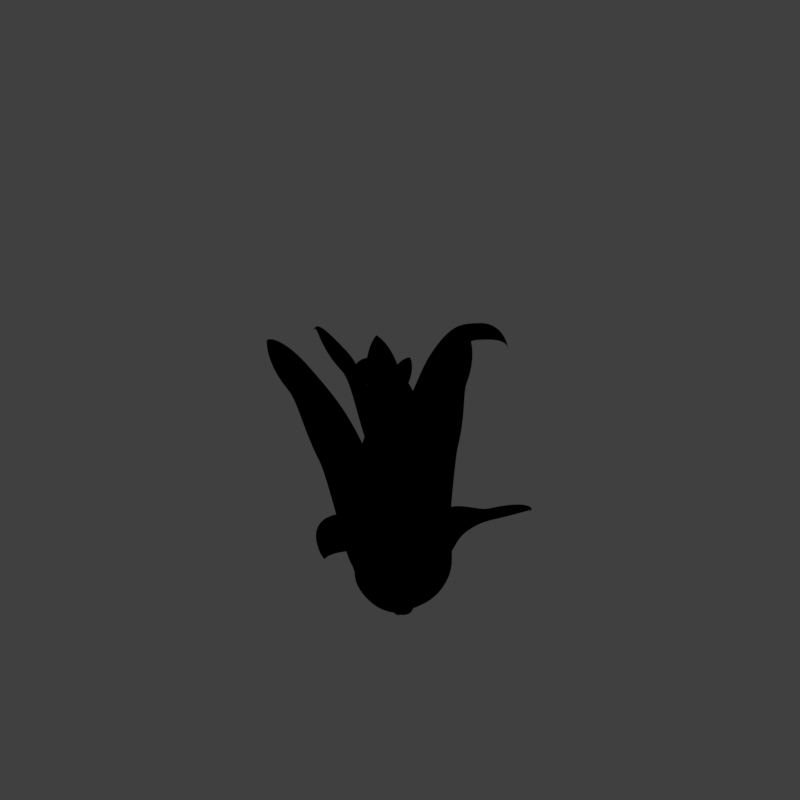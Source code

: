 # Source: tjb1_V001.blend  (saved by Blender 2.79.0; exported with 4.5.12 LTS)
import bpy
from mathutils import Matrix  # noqa: F401  (used for matrix-valued properties, if any)

bpy.ops.wm.read_factory_settings(use_empty=True)
scene = bpy.context.scene
scene.name = 'Scene'

# ---- collections
col_collection_1 = bpy.data.collections.new('Collection 1'); scene.collection.children.link(col_collection_1)

# ---- materials (node trees are filled in below, after node groups)
mat_bush = bpy.data.materials.new('Bush')
mat_bush.alpha_threshold = 0.0
mat_bush.use_transparent_shadow = False
mat_bush.diffuse_color = (0.04271, 0.275, 0.1277, 1.0)
mat_bush.specular_color = (0.9839, 1.0, 0.7403)
mat_bush.roughness = 0.5
mat_bush.specular_intensity = 0.21
mat_guide = bpy.data.materials.new('guide')
mat_guide.alpha_threshold = 0.0
mat_guide.use_transparent_shadow = False
mat_guide.diffuse_color = (1.0, 0.0, 0.004819, 1.0)
mat_guide.roughness = 0.5

# ---- material node trees

# ---- world
world_world = bpy.data.worlds.new('World'); scene.world = world_world
world_world.color = (0.05088, 0.05088, 0.05088)
world_world.use_sun_shadow = False
world_world.sun_shadow_jitter_overblur = 0.0
world_world.cycles.sampling_method = 'MANUAL'
world_world.light_settings.distance = 0.0

# ---- cameras
cam_camera = bpy.data.cameras.new('Camera')
cam_camera.type = 'ORTHO'
cam_camera.sensor_fit = 'HORIZONTAL'
cam_camera.clip_start = 220.0
cam_camera.clip_end = 340.0
cam_camera.lens = 35.0
cam_camera.sensor_width = 1.0
cam_camera.sensor_height = 18.0
cam_camera.ortho_scale = 8.486
cam_camera.shift_x = -0.000345
cam_camera.shift_y = 0.25
cam_camera.dof.focus_distance = 0.0
cam_camera.dof.aperture_fstop = 128.0
cam_camera.dof.aperture_blades = 6

# ---- lights
light_lightdome = bpy.data.lights.new('LightDome', 'SUN')
light_lightdome.transmission_factor = 0.0
light_lightdome.angle = 0.1993
light_lightdome.energy = 0.1
light_lightdome.shadow_buffer_clip_start = 0.5
light_lightdome.shadow_soft_size = 0.1
light_lightdome.shadow_cascade_max_distance = 1000.0
light_fillerlight = bpy.data.lights.new('FillerLight', 'SUN')
light_fillerlight.transmission_factor = 0.0
light_fillerlight.angle = 0.9273
light_fillerlight.energy = 0.5
light_fillerlight.shadow_buffer_clip_start = 0.5
light_fillerlight.shadow_soft_size = 0.5
light_fillerlight.shadow_cascade_max_distance = 1000.0
light_mainlight = bpy.data.lights.new('MainLight', 'SUN')
light_mainlight.transmission_factor = 0.0
light_mainlight.angle = 0.9273
light_mainlight.energy = 1.3
light_mainlight.shadow_buffer_clip_start = 0.5
light_mainlight.shadow_soft_size = 0.5
light_mainlight.shadow_cascade_max_distance = 1000.0

# ---- meshes
me_plane_001 = bpy.data.meshes.new('Plane.001')
me_plane_001.from_pydata([(-2.0, -2.0, 0.0), (2.0, -2.0, 0.0), (-2.0, 2.0, 0.0), (2.0, 2.0, 0.0), (-1.864, 1.864, 0.0), (-1.864, -1.864, 0.0), (1.864, -1.864, 0.0), (1.864, 1.864, 0.0)], [], [(5, 4, 2, 0), (6, 5, 0, 1), (7, 6, 1, 3), (4, 7, 3, 2)])
me_plane_001.materials.append(mat_guide)
me_plane_001.use_remesh_preserve_volume = False
me_plane_001.use_remesh_preserve_attributes = False
me_plane_001.use_mirror_vertex_groups = False
me_plane_001.update()
me_cube_001 = bpy.data.meshes.new('Cube.001')
me_cube_001.from_pydata([(-2.0, -2.0, 0.0), (-2.0, -2.0, 1.633), (-2.0, 2.0, 0.0), (-2.0, 2.0, 1.633), (2.0, -2.0, 0.0), (2.0, -2.0, 1.633), (2.0, 2.0, 0.0), (2.0, 2.0, 1.633)], [], [(0, 1, 3, 2), (2, 3, 7, 6), (6, 7, 5, 4), (4, 5, 1, 0), (2, 6, 4, 0), (7, 3, 1, 5)])
me_cube_001.use_remesh_preserve_volume = False
me_cube_001.use_remesh_preserve_attributes = False
me_cube_001.use_mirror_vertex_groups = False
me_cube_001.update()

# ---- curves / text
cu_beziercircle = bpy.data.curves.new('BezierCircle', 'CURVE')
cu_beziercircle.dimensions = '3D'
_sp = cu_beziercircle.splines.new('BEZIER'); _sp.bezier_points.add(3)
_sp.bezier_points.foreach_set('co', [-0.6486, 0.0, 0.0, 0.01343, 1.055, 0.0, 0.4218, 0.0, 0.0, 0.01343, -1.055, 0.0])
_sp.bezier_points.foreach_set('handle_left', [-0.6486, -0.4862, 0.0, -0.4706, 1.101, 0.0, 0.4218, 0.4416, 0.0, 0.453, -1.013, 0.0])
_sp.bezier_points.foreach_set('handle_right', [-0.6486, 0.4862, 0.0, 0.453, 1.013, 0.0, 0.4218, -0.4416, 0.0, -0.4706, -1.101, 0.0])
for _p, _l, _r in zip(_sp.bezier_points, ['AUTO', 'AUTO', 'AUTO', 'AUTO'], ['AUTO', 'AUTO', 'AUTO', 'AUTO']): _p.handle_left_type = _l; _p.handle_right_type = _r
_sp.order_u = 0
_sp.order_v = 0
_sp.use_cyclic_u = True
cu_beziercircle.use_path = True
cu_beziercircle.use_path_clamp = True
cu_beziercircle.bevel_resolution = 0
cu_beziercircle.fill_mode = 'HALF'
cu_beziercurve_011 = bpy.data.curves.new('BezierCurve.011', 'CURVE')
cu_beziercurve_011.dimensions = '3D'
_sp = cu_beziercurve_011.splines.new('BEZIER'); _sp.bezier_points.add(4)
_sp.bezier_points.foreach_set('co', [-1.478, 1.45, 0.0339, -1.664, 0.8362, 0.0339, -0.9719, 0.08999, -0.001007, -0.4893, 0.07031, 6.231e-08, -2.877e-22, -0.2009, 7.55e-08])
_sp.bezier_points.foreach_set('handle_left', [-1.329, 1.259, 0.0339, -1.819, 1.351, 0.0339, -1.367, 0.3015, -0.001007, -0.587, 0.08984, 6.231e-08, -0.1159, 0.02059, 6.537e-08])
_sp.bezier_points.foreach_set('handle_right', [-1.552, 1.546, 0.0339, -1.597, 0.6117, 0.0339, -0.7908, -0.007051, -0.001007, -0.294, 0.03125, 6.231e-08, 0.4636, -1.087, 1.16e-07])
for _p, _l, _r in zip(_sp.bezier_points, ['ALIGNED', 'ALIGNED', 'ALIGNED', 'ALIGNED', 'ALIGNED'], ['ALIGNED', 'ALIGNED', 'ALIGNED', 'ALIGNED', 'ALIGNED']): _p.handle_left_type = _l; _p.handle_right_type = _r
_sp.bezier_points.foreach_set('radius', [0.001129, 0.3773, 0.2935, 0.2882, 0.2026])
_sp.radius_interpolation = 'EASE'
_sp.order_u = 0
_sp.order_v = 0
cu_beziercurve_011.materials.append(mat_bush)
cu_beziercurve_011.use_path = True
cu_beziercurve_011.use_path_clamp = True
cu_beziercurve_011.bevel_mode = 'OBJECT'
cu_beziercurve_011.bevel_resolution = 0
cu_beziercurve_011.fill_mode = 'HALF'
cu_beziercurve_010 = bpy.data.curves.new('BezierCurve.010', 'CURVE')
cu_beziercurve_010.dimensions = '3D'
_sp = cu_beziercurve_010.splines.new('BEZIER'); _sp.bezier_points.add(4)
_sp.bezier_points.foreach_set('co', [-1.478, 1.45, 0.0339, -1.42, 0.8914, 0.01774, -0.9719, 0.08999, -0.001007, -0.4893, 0.07031, 6.231e-08, -2.877e-22, -0.2009, 7.55e-08])
_sp.bezier_points.foreach_set('handle_left', [-1.329, 1.259, 0.0339, -1.575, 1.407, 0.01774, -1.367, 0.3015, -0.001007, -0.587, 0.08984, 6.231e-08, -0.1159, 0.02059, 6.537e-08])
_sp.bezier_points.foreach_set('handle_right', [-1.552, 1.546, 0.0339, -1.352, 0.6669, 0.01774, -0.7908, -0.007051, -0.001007, -0.294, 0.03125, 6.231e-08, 0.4636, -1.087, 1.16e-07])
for _p, _l, _r in zip(_sp.bezier_points, ['ALIGNED', 'ALIGNED', 'ALIGNED', 'ALIGNED', 'ALIGNED'], ['ALIGNED', 'ALIGNED', 'ALIGNED', 'ALIGNED', 'ALIGNED']): _p.handle_left_type = _l; _p.handle_right_type = _r
_sp.bezier_points.foreach_set('radius', [0.001129, 0.1334, 0.4922, 0.4057, 0.2026])
_sp.radius_interpolation = 'EASE'
_sp.order_u = 0
_sp.order_v = 0
cu_beziercurve_010.materials.append(mat_bush)
cu_beziercurve_010.use_path = True
cu_beziercurve_010.use_path_clamp = True
cu_beziercurve_010.bevel_mode = 'OBJECT'
cu_beziercurve_010.bevel_resolution = 0
cu_beziercurve_010.fill_mode = 'HALF'
cu_beziercurve_009 = bpy.data.curves.new('BezierCurve.009', 'CURVE')
cu_beziercurve_009.dimensions = '3D'
_sp = cu_beziercurve_009.splines.new('BEZIER'); _sp.bezier_points.add(4)
_sp.bezier_points.foreach_set('co', [-2.243, 1.125, 0.003693, -1.986, 0.5373, 0.03245, -0.9719, 0.08999, -0.001007, -0.4893, 0.07031, 6.231e-08, -2.877e-22, -0.2009, 7.55e-08])
_sp.bezier_points.foreach_set('handle_left', [-2.01, 1.072, -0.03848, -2.431, 0.8342, 0.0851, -1.367, 0.3015, -0.001007, -0.587, 0.08984, 6.231e-08, -0.1159, 0.02059, 6.537e-08])
_sp.bezier_points.foreach_set('handle_right', [-2.36, 1.151, 0.02478, -1.792, 0.408, 0.009505, -0.7908, -0.007051, -0.001007, -0.294, 0.03125, 6.231e-08, 0.4636, -1.087, 1.16e-07])
for _p, _l, _r in zip(_sp.bezier_points, ['ALIGNED', 'ALIGNED', 'ALIGNED', 'ALIGNED', 'ALIGNED'], ['ALIGNED', 'ALIGNED', 'ALIGNED', 'ALIGNED', 'ALIGNED']): _p.handle_left_type = _l; _p.handle_right_type = _r
_sp.bezier_points.foreach_set('radius', [0.0009194, 0.3072, 0.4007, 0.3303, 0.1649])
_sp.radius_interpolation = 'EASE'
_sp.order_u = 0
_sp.order_v = 0
cu_beziercurve_009.materials.append(mat_bush)
cu_beziercurve_009.use_path = True
cu_beziercurve_009.use_path_clamp = True
cu_beziercurve_009.bevel_mode = 'OBJECT'
cu_beziercurve_009.bevel_resolution = 0
cu_beziercurve_009.fill_mode = 'HALF'
cu_beziercurve_008 = bpy.data.curves.new('BezierCurve.008', 'CURVE')
cu_beziercurve_008.dimensions = '3D'
_sp = cu_beziercurve_008.splines.new('BEZIER'); _sp.bezier_points.add(4)
_sp.bezier_points.foreach_set('co', [-1.478, 1.45, 0.0339, -1.664, 0.8362, 0.0339, -0.9719, 0.08999, -0.001007, -0.4893, 0.07031, 6.231e-08, -2.877e-22, -0.2009, 7.55e-08])
_sp.bezier_points.foreach_set('handle_left', [-1.329, 1.259, 0.0339, -1.819, 1.351, 0.0339, -1.367, 0.3015, -0.001007, -0.587, 0.08984, 6.231e-08, -0.1159, 0.02059, 6.537e-08])
_sp.bezier_points.foreach_set('handle_right', [-1.552, 1.546, 0.0339, -1.597, 0.6117, 0.0339, -0.7908, -0.007051, -0.001007, -0.294, 0.03125, 6.231e-08, 0.4636, -1.087, 1.16e-07])
for _p, _l, _r in zip(_sp.bezier_points, ['ALIGNED', 'ALIGNED', 'ALIGNED', 'ALIGNED', 'ALIGNED'], ['ALIGNED', 'ALIGNED', 'ALIGNED', 'ALIGNED', 'ALIGNED']): _p.handle_left_type = _l; _p.handle_right_type = _r
_sp.bezier_points.foreach_set('radius', [0.0008814, 0.2945, 0.3841, 0.3166, 0.1581])
_sp.radius_interpolation = 'EASE'
_sp.order_u = 0
_sp.order_v = 0
cu_beziercurve_008.materials.append(mat_bush)
cu_beziercurve_008.use_path = True
cu_beziercurve_008.use_path_clamp = True
cu_beziercurve_008.bevel_mode = 'OBJECT'
cu_beziercurve_008.bevel_resolution = 0
cu_beziercurve_008.fill_mode = 'HALF'
cu_beziercurve_007 = bpy.data.curves.new('BezierCurve.007', 'CURVE')
cu_beziercurve_007.dimensions = '3D'
_sp = cu_beziercurve_007.splines.new('BEZIER'); _sp.bezier_points.add(4)
_sp.bezier_points.foreach_set('co', [-1.478, 1.45, 0.0339, -1.664, 0.8362, 0.0339, -0.9719, 0.08999, -0.001007, -0.4893, 0.07031, 6.231e-08, -2.877e-22, -0.2009, 7.55e-08])
_sp.bezier_points.foreach_set('handle_left', [-1.329, 1.259, 0.0339, -1.819, 1.351, 0.0339, -1.367, 0.3015, -0.001007, -0.587, 0.08984, 6.231e-08, -0.1159, 0.02059, 6.537e-08])
_sp.bezier_points.foreach_set('handle_right', [-1.552, 1.546, 0.0339, -1.597, 0.6117, 0.0339, -0.7908, -0.007051, -0.001007, -0.294, 0.03125, 6.231e-08, 0.4636, -1.087, 1.16e-07])
for _p, _l, _r in zip(_sp.bezier_points, ['ALIGNED', 'ALIGNED', 'ALIGNED', 'ALIGNED', 'ALIGNED'], ['ALIGNED', 'ALIGNED', 'ALIGNED', 'ALIGNED', 'ALIGNED']): _p.handle_left_type = _l; _p.handle_right_type = _r
_sp.bezier_points.foreach_set('radius', [0.001129, 0.3773, 0.4922, 0.4057, 0.2026])
_sp.radius_interpolation = 'EASE'
_sp.order_u = 0
_sp.order_v = 0
cu_beziercurve_007.materials.append(mat_bush)
cu_beziercurve_007.use_path = True
cu_beziercurve_007.use_path_clamp = True
cu_beziercurve_007.bevel_mode = 'OBJECT'
cu_beziercurve_007.bevel_resolution = 0
cu_beziercurve_007.fill_mode = 'HALF'
cu_beziercurve_006 = bpy.data.curves.new('BezierCurve.006', 'CURVE')
cu_beziercurve_006.dimensions = '3D'
_sp = cu_beziercurve_006.splines.new('BEZIER'); _sp.bezier_points.add(4)
_sp.bezier_points.foreach_set('co', [-2.292, 0.7371, -0.121, -1.873, 0.468, -0.06143, -1.378, 0.2646, 8.986e-08, -0.4893, 0.07031, 6.231e-08, -2.877e-22, -0.2009, 7.55e-08])
_sp.bezier_points.foreach_set('handle_left', [-2.223, 0.8947, -0.1071, -2.203, 0.6555, -0.1088, -1.686, 0.3395, -0.0249, -0.587, 0.08984, 6.231e-08, -0.1159, 0.02059, 6.537e-08])
_sp.bezier_points.foreach_set('handle_right', [-2.327, 0.6583, -0.1279, -1.729, 0.3864, -0.04077, -1.236, 0.2302, 0.01142, -0.294, 0.03125, 6.231e-08, 0.4636, -1.087, 1.16e-07])
for _p, _l, _r in zip(_sp.bezier_points, ['ALIGNED', 'ALIGNED', 'ALIGNED', 'ALIGNED', 'ALIGNED'], ['ALIGNED', 'ALIGNED', 'ALIGNED', 'ALIGNED', 'ALIGNED']): _p.handle_left_type = _l; _p.handle_right_type = _r
_sp.bezier_points.foreach_set('radius', [0.0005901, 0.1552, 0.2305, 0.2394, 0.1195])
_sp.radius_interpolation = 'EASE'
_sp.order_u = 0
_sp.order_v = 0
cu_beziercurve_006.materials.append(mat_bush)
cu_beziercurve_006.use_path = True
cu_beziercurve_006.use_path_clamp = True
cu_beziercurve_006.bevel_mode = 'OBJECT'
cu_beziercurve_006.bevel_resolution = 0
cu_beziercurve_006.fill_mode = 'HALF'
cu_beziercurve_005 = bpy.data.curves.new('BezierCurve.005', 'CURVE')
cu_beziercurve_005.dimensions = '3D'
_sp = cu_beziercurve_005.splines.new('BEZIER'); _sp.bezier_points.add(4)
_sp.bezier_points.foreach_set('co', [-1.685, 1.201, -0.04555, -1.814, 0.7305, 0.02386, -1.378, 0.2646, 8.986e-08, -0.4893, 0.07031, 6.231e-08, -2.877e-22, -0.2009, 7.55e-08])
_sp.bezier_points.foreach_set('handle_left', [-1.548, 1.307, -0.04555, -1.847, 1.022, -0.01955, -1.659, 0.4151, 9.821e-08, -0.587, 0.08984, 6.231e-08, -0.1159, 0.02059, 6.537e-08])
_sp.bezier_points.foreach_set('handle_right', [-1.753, 1.149, -0.04555, -1.788, 0.5025, 0.05781, -1.249, 0.1955, 8.603e-08, -0.294, 0.03125, 6.231e-08, 0.4636, -1.087, 1.16e-07])
for _p, _l, _r in zip(_sp.bezier_points, ['ALIGNED', 'ALIGNED', 'ALIGNED', 'ALIGNED', 'ALIGNED'], ['ALIGNED', 'ALIGNED', 'ALIGNED', 'ALIGNED', 'ALIGNED']): _p.handle_left_type = _l; _p.handle_right_type = _r
_sp.bezier_points.foreach_set('radius', [0.0007748, 0.09539, 0.2369, 0.3144, 0.157])
_sp.radius_interpolation = 'EASE'
_sp.order_u = 0
_sp.order_v = 0
cu_beziercurve_005.materials.append(mat_bush)
cu_beziercurve_005.use_path = True
cu_beziercurve_005.use_path_clamp = True
cu_beziercurve_005.bevel_mode = 'OBJECT'
cu_beziercurve_005.bevel_resolution = 0
cu_beziercurve_005.fill_mode = 'HALF'
cu_beziercurve_001 = bpy.data.curves.new('BezierCurve.001', 'CURVE')
cu_beziercurve_001.dimensions = '3D'
_sp = cu_beziercurve_001.splines.new('BEZIER'); _sp.bezier_points.add(4)
_sp.bezier_points.foreach_set('co', [-2.117, 1.099, 1.024e-07, -1.87, 0.6623, 6.571e-08, -1.311, 0.2646, 8.28e-08, -0.4893, 0.07031, 6.231e-08, -2.877e-22, -0.2009, 7.55e-08])
_sp.bezier_points.foreach_set('handle_left', [-1.98, 1.205, 8.448e-08, -2.076, 0.9851, 6.964e-08, -1.592, 0.4151, 9.116e-08, -0.587, 0.08984, 6.231e-08, -0.1159, 0.02059, 6.537e-08])
_sp.bezier_points.foreach_set('handle_right', [-2.185, 1.047, 1.113e-07, -1.781, 0.5216, 6.399e-08, -1.183, 0.1955, 7.897e-08, -0.294, 0.03125, 6.231e-08, 0.4636, -1.087, 1.16e-07])
for _p, _l, _r in zip(_sp.bezier_points, ['ALIGNED', 'ALIGNED', 'ALIGNED', 'ALIGNED', 'ALIGNED'], ['ALIGNED', 'ALIGNED', 'ALIGNED', 'ALIGNED', 'ALIGNED']): _p.handle_left_type = _l; _p.handle_right_type = _r
_sp.bezier_points.foreach_set('radius', [0.0007053, 0.1411, 0.2156, 0.2862, 0.1429])
_sp.radius_interpolation = 'EASE'
_sp.order_u = 0
_sp.order_v = 0
cu_beziercurve_001.materials.append(mat_bush)
cu_beziercurve_001.use_path = True
cu_beziercurve_001.use_path_clamp = True
cu_beziercurve_001.bevel_mode = 'OBJECT'
cu_beziercurve_001.bevel_resolution = 0
cu_beziercurve_001.fill_mode = 'HALF'
cu_beziercurve_004 = bpy.data.curves.new('BezierCurve.004', 'CURVE')
cu_beziercurve_004.dimensions = '3D'
_sp = cu_beziercurve_004.splines.new('BEZIER'); _sp.bezier_points.add(4)
_sp.bezier_points.foreach_set('co', [-2.117, 1.099, 1.024e-07, -1.87, 0.6623, 6.571e-08, -1.311, 0.2646, 8.28e-08, -0.4893, 0.07031, 6.231e-08, -2.877e-22, -0.2009, 7.55e-08])
_sp.bezier_points.foreach_set('handle_left', [-1.98, 1.205, 8.448e-08, -2.076, 0.9851, 6.964e-08, -1.592, 0.4151, 9.116e-08, -0.587, 0.08984, 6.231e-08, -0.1159, 0.02059, 6.537e-08])
_sp.bezier_points.foreach_set('handle_right', [-2.185, 1.047, 1.113e-07, -1.781, 0.5216, 6.399e-08, -1.183, 0.1955, 7.897e-08, -0.294, 0.03125, 6.231e-08, 0.4636, -1.087, 1.16e-07])
for _p, _l, _r in zip(_sp.bezier_points, ['ALIGNED', 'ALIGNED', 'ALIGNED', 'ALIGNED', 'ALIGNED'], ['ALIGNED', 'ALIGNED', 'ALIGNED', 'ALIGNED', 'ALIGNED']): _p.handle_left_type = _l; _p.handle_right_type = _r
_sp.bezier_points.foreach_set('radius', [0.0008439, 0.1688, 0.258, 0.3424, 0.171])
_sp.radius_interpolation = 'EASE'
_sp.order_u = 0
_sp.order_v = 0
cu_beziercurve_004.materials.append(mat_bush)
cu_beziercurve_004.use_path = True
cu_beziercurve_004.use_path_clamp = True
cu_beziercurve_004.bevel_mode = 'OBJECT'
cu_beziercurve_004.bevel_resolution = 0
cu_beziercurve_004.fill_mode = 'HALF'
cu_beziercurve_003 = bpy.data.curves.new('BezierCurve.003', 'CURVE')
cu_beziercurve_003.dimensions = '3D'
_sp = cu_beziercurve_003.splines.new('BEZIER'); _sp.bezier_points.add(4)
_sp.bezier_points.foreach_set('co', [-2.117, 1.099, 1.024e-07, -1.87, 0.6623, 6.571e-08, -1.378, 0.2646, 8.986e-08, -0.4893, 0.07031, 6.231e-08, -2.877e-22, -0.2009, 7.55e-08])
_sp.bezier_points.foreach_set('handle_left', [-1.98, 1.205, 8.448e-08, -2.076, 0.9851, 6.964e-08, -1.659, 0.4151, 9.821e-08, -0.587, 0.08984, 6.231e-08, -0.1159, 0.02059, 6.537e-08])
_sp.bezier_points.foreach_set('handle_right', [-2.185, 1.047, 1.113e-07, -1.781, 0.5216, 6.399e-08, -1.249, 0.1955, 8.603e-08, -0.294, 0.03125, 6.231e-08, 0.4636, -1.087, 1.16e-07])
for _p, _l, _r in zip(_sp.bezier_points, ['ALIGNED', 'ALIGNED', 'ALIGNED', 'ALIGNED', 'ALIGNED'], ['ALIGNED', 'ALIGNED', 'ALIGNED', 'ALIGNED', 'ALIGNED']): _p.handle_left_type = _l; _p.handle_right_type = _r
_sp.bezier_points.foreach_set('radius', [0.0007965, 0.1593, 0.2435, 0.3232, 0.1613])
_sp.radius_interpolation = 'EASE'
_sp.order_u = 0
_sp.order_v = 0
cu_beziercurve_003.materials.append(mat_bush)
cu_beziercurve_003.use_path = True
cu_beziercurve_003.use_path_clamp = True
cu_beziercurve_003.bevel_mode = 'OBJECT'
cu_beziercurve_003.bevel_resolution = 0
cu_beziercurve_003.fill_mode = 'HALF'
cu_beziercurve_002 = bpy.data.curves.new('BezierCurve.002', 'CURVE')
cu_beziercurve_002.dimensions = '3D'
_sp = cu_beziercurve_002.splines.new('BEZIER'); _sp.bezier_points.add(4)
_sp.bezier_points.foreach_set('co', [-2.117, 1.099, 1.024e-07, -1.87, 0.6623, 6.571e-08, -1.378, 0.2646, 8.986e-08, -0.4893, 0.07031, 6.231e-08, -2.877e-22, -0.2009, 7.55e-08])
_sp.bezier_points.foreach_set('handle_left', [-1.98, 1.205, 8.448e-08, -2.076, 0.9851, 6.964e-08, -1.659, 0.4151, 9.821e-08, -0.587, 0.08984, 6.231e-08, -0.1159, 0.02059, 6.537e-08])
_sp.bezier_points.foreach_set('handle_right', [-2.185, 1.047, 1.113e-07, -1.781, 0.5216, 6.399e-08, -1.249, 0.1955, 8.603e-08, -0.294, 0.03125, 6.231e-08, 0.4636, -1.087, 1.16e-07])
for _p, _l, _r in zip(_sp.bezier_points, ['ALIGNED', 'ALIGNED', 'ALIGNED', 'ALIGNED', 'ALIGNED'], ['ALIGNED', 'ALIGNED', 'ALIGNED', 'ALIGNED', 'ALIGNED']): _p.handle_left_type = _l; _p.handle_right_type = _r
_sp.bezier_points.foreach_set('radius', [0.001254, 0.2507, 0.3832, 0.5086, 0.254])
_sp.radius_interpolation = 'EASE'
_sp.order_u = 0
_sp.order_v = 0
cu_beziercurve_002.materials.append(mat_bush)
cu_beziercurve_002.use_path = True
cu_beziercurve_002.use_path_clamp = True
cu_beziercurve_002.bevel_mode = 'OBJECT'
cu_beziercurve_002.bevel_resolution = 0
cu_beziercurve_002.fill_mode = 'HALF'
cu_beziercurve = bpy.data.curves.new('BezierCurve', 'CURVE')
cu_beziercurve.dimensions = '3D'
_sp = cu_beziercurve.splines.new('BEZIER'); _sp.bezier_points.add(4)
_sp.bezier_points.foreach_set('co', [-1.402, 1.099, 8.8e-08, -1.87, 0.6623, 6.571e-08, -1.378, 0.2646, 8.986e-08, -0.4893, 0.07031, 6.231e-08, -2.877e-22, -0.2009, 7.55e-08])
_sp.bezier_points.foreach_set('handle_left', [-1.296, 0.9631, 7.076e-08, -1.981, 1.029, 5.622e-08, -1.659, 0.4151, 9.821e-08, -0.587, 0.08984, 6.231e-08, -0.1159, 0.02059, 6.537e-08])
_sp.bezier_points.foreach_set('handle_right', [-1.455, 1.167, 9.662e-08, -1.822, 0.5026, 6.984e-08, -1.249, 0.1955, 8.603e-08, -0.294, 0.03125, 6.231e-08, 0.4636, -1.087, 1.16e-07])
for _p, _l, _r in zip(_sp.bezier_points, ['ALIGNED', 'ALIGNED', 'ALIGNED', 'ALIGNED', 'ALIGNED'], ['ALIGNED', 'ALIGNED', 'ALIGNED', 'ALIGNED', 'ALIGNED']): _p.handle_left_type = _l; _p.handle_right_type = _r
_sp.bezier_points.foreach_set('radius', [0.001, 0.2, 0.3057, 0.4057, 0.2026])
_sp.radius_interpolation = 'EASE'
_sp.order_u = 0
_sp.order_v = 0
cu_beziercurve.materials.append(mat_bush)
cu_beziercurve.use_path = True
cu_beziercurve.use_path_clamp = True
cu_beziercurve.bevel_mode = 'OBJECT'
cu_beziercurve.bevel_resolution = 0
cu_beziercurve.fill_mode = 'HALF'

# ---- objects
ob_beziercircle = bpy.data.objects.new('BezierCircle', cu_beziercircle)
ob_beziercurve_011 = bpy.data.objects.new('BezierCurve.011', cu_beziercurve_011)
ob_beziercurve_010 = bpy.data.objects.new('BezierCurve.010', cu_beziercurve_010)
ob_beziercurve_009 = bpy.data.objects.new('BezierCurve.009', cu_beziercurve_009)
ob_beziercurve_008 = bpy.data.objects.new('BezierCurve.008', cu_beziercurve_008)
ob_beziercurve_007 = bpy.data.objects.new('BezierCurve.007', cu_beziercurve_007)
ob_beziercurve_006 = bpy.data.objects.new('BezierCurve.006', cu_beziercurve_006)
ob_beziercurve_005 = bpy.data.objects.new('BezierCurve.005', cu_beziercurve_005)
ob_beziercurve_004 = bpy.data.objects.new('BezierCurve.004', cu_beziercurve_001)
ob_beziercurve_003 = bpy.data.objects.new('BezierCurve.003', cu_beziercurve_004)
ob_beziercurve_002 = bpy.data.objects.new('BezierCurve.002', cu_beziercurve_003)
ob_beziercurve_001 = bpy.data.objects.new('BezierCurve.001', cu_beziercurve_002)
ob_beziercurve = bpy.data.objects.new('BezierCurve', cu_beziercurve)
ob_rig = bpy.data.objects.new('Rig', None)
ob_verticaljoint = bpy.data.objects.new('VerticalJoint', None)
ob_lightdome = bpy.data.objects.new('LightDome', light_lightdome)
ob_fillerlight = bpy.data.objects.new('FillerLight', light_fillerlight)
ob_mainlight = bpy.data.objects.new('Mainlight', light_mainlight)
ob_camera = bpy.data.objects.new('Camera', cam_camera)
ob_plane_001 = bpy.data.objects.new('Plane.001', me_plane_001)
ob_cube_001 = bpy.data.objects.new('Cube.001', me_cube_001)

# ---- transforms, parenting, visibility, modifiers, constraints
ob_beziercircle.location = (3.0, 0.0, 0.0)
ob_beziercircle.lineart.crease_threshold = 0.0
ob_beziercurve_011.location = (0.1655, 0.2203, 0.0)
ob_beziercurve_011.rotation_euler = (-5.639, 1.571, 0.0)
ob_beziercurve_011.scale = (0.756, 0.756, 0.756)
ob_beziercurve_011.lineart.crease_threshold = 0.0
ob_beziercurve_010.location = (0.1826, -0.2063, 0.0)
ob_beziercurve_010.rotation_euler = (-3.866, 1.571, 0.0)
ob_beziercurve_010.scale = (0.756, 0.756, 0.756)
ob_beziercurve_010.lineart.crease_threshold = 0.0
ob_beziercurve_009.location = (-0.03253, -0.1147, 0.8033)
ob_beziercurve_009.rotation_euler = (-3.086, 1.571, 0.0)
ob_beziercurve_009.scale = (0.756, 0.756, 0.756)
ob_beziercurve_009.lineart.crease_threshold = 0.0
ob_beziercurve_008.location = (-0.1128, -0.01206, 1.524)
ob_beziercurve_008.rotation_euler = (1.043, 1.412, 2.611)
ob_beziercurve_008.scale = (0.8546, 0.6088, 0.605)
ob_beziercurve_008.lineart.crease_threshold = 0.0
ob_beziercurve_007.location = (-0.2708, -0.05049, 0.0)
ob_beziercurve_007.rotation_euler = (-1.755, 1.571, 0.0)
ob_beziercurve_007.scale = (0.756, 0.756, 0.756)
ob_beziercurve_007.lineart.crease_threshold = 0.0
ob_beziercurve_006.location = (0.01243, 0.02605, 0.0)
ob_beziercurve_006.rotation_euler = (1.902, 1.657, 1.14)
ob_beziercurve_006.scale = (1.165, 1.165, 1.165)
ob_beziercurve_006.lineart.crease_threshold = 0.0
ob_beziercurve_005.location = (-0.05355, 0.2909, 0.804)
ob_beziercurve_005.rotation_euler = (1.004, 1.796, -1.433)
ob_beziercurve_005.scale = (1.545, 0.7863, 0.778)
ob_beziercurve_005.lineart.crease_threshold = 0.0
ob_beziercurve_004.location = (-0.05355, 0.05136, 0.04376)
ob_beziercurve_004.rotation_euler = (6.002, 1.56, 0.6206)
ob_beziercurve_004.scale = (1.565, 0.7722, 0.7723)
ob_beziercurve_004.lineart.crease_threshold = 0.0
ob_beziercurve_003.location = (-0.03785, 0.04205, 0.0)
ob_beziercurve_003.rotation_euler = (5.563, 1.333, -0.793)
ob_beziercurve_003.scale = (1.376, 0.9681, 0.9681)
ob_beziercurve_003.lineart.crease_threshold = 0.0
ob_beziercurve_002.location = (-0.04859, 0.06176, 0.04376)
ob_beziercurve_002.rotation_euler = (2.973, 1.478, -0.3696)
ob_beziercurve_002.scale = (1.561, 0.7723, 0.7756)
ob_beziercurve_002.lineart.crease_threshold = 0.0
ob_beziercurve_001.location = (0.008141, -0.01919, 0.04376)
ob_beziercurve_001.rotation_euler = (0.7822, 1.719, -0.4055)
ob_beziercurve_001.scale = (1.315, 0.7162, 0.7163)
ob_beziercurve_001.lineart.crease_threshold = 0.0
ob_beziercurve.location = (0.0, 0.2755, 0.0)
ob_beziercurve.rotation_euler = (-0.0, 1.571, 0.0)
ob_beziercurve.scale = (0.756, 0.756, 0.756)
ob_beziercurve.lineart.crease_threshold = 0.0
ob_rig.location = (0.0, 0.0, 0.0)
ob_rig.rotation_mode = 'YXZ'
ob_rig.rotation_euler = (0.0, 0.0, -0.7854)
ob_rig.empty_image_offset = (0.0, 0.0)
ob_rig.hide_viewport = True
ob_rig.hide_select = True
ob_rig.lineart.crease_threshold = 0.0
ob_verticaljoint.parent = ob_rig
ob_verticaljoint.location = (0.0, 0.0, 0.0)
ob_verticaljoint.empty_image_offset = (0.0, 0.0)
ob_verticaljoint.hide_viewport = True
ob_verticaljoint.hide_select = True
ob_verticaljoint.lineart.crease_threshold = 0.0
ob_lightdome.parent = ob_verticaljoint
ob_lightdome.location = (0.0, 0.0, 0.0)
ob_lightdome.hide_select = True
ob_lightdome.lineart.crease_threshold = 0.0
ob_fillerlight.parent = ob_verticaljoint
ob_fillerlight.location = (0.0, 0.0, 0.0)
ob_fillerlight.rotation_euler = (0.0, -1.265, 2.007)
ob_fillerlight.hide_select = True
ob_fillerlight.lineart.crease_threshold = 0.0
ob_mainlight.parent = ob_verticaljoint
ob_mainlight.location = (0.0, 0.0, 0.0)
ob_mainlight.rotation_euler = (1.178, 0.0, 1.571)
ob_mainlight.hide_select = True
ob_mainlight.lineart.crease_threshold = 0.0
ob_camera.parent = ob_verticaljoint
ob_camera.location = (0.0, -241.9, 139.7)
ob_camera.rotation_euler = (1.047, 0.0, 0.0)
ob_camera.hide_select = True
ob_camera.lineart.crease_threshold = 0.0
ob_plane_001.location = (0.0, 0.0, 0.0)
ob_plane_001.scale = (0.5, 0.5, 0.5)
ob_plane_001.hide_render = True
ob_plane_001.lineart.crease_threshold = 0.0
ob_cube_001.location = (0.0, 0.0, 0.0)
ob_cube_001.scale = (1.0, 1.0, 0.5)
ob_cube_001.hide_render = True
ob_cube_001.display_type = 'WIRE'
ob_cube_001.lineart.crease_threshold = 0.0
_m = ob_cube_001.modifiers.new('Array', 'ARRAY')
_m.count = 5
_m.constant_offset_displace = (0.0, 0.0, 0.0)
_m.relative_offset_displace = (0.0, 0.0, 1.0)
cu_beziercurve_011.bevel_object = ob_beziercircle
cu_beziercurve_010.bevel_object = ob_beziercircle
cu_beziercurve_009.bevel_object = ob_beziercircle
cu_beziercurve_008.bevel_object = ob_beziercircle
cu_beziercurve_007.bevel_object = ob_beziercircle
cu_beziercurve_006.bevel_object = ob_beziercircle
cu_beziercurve_005.bevel_object = ob_beziercircle
cu_beziercurve_001.bevel_object = ob_beziercircle
cu_beziercurve_004.bevel_object = ob_beziercircle
cu_beziercurve_003.bevel_object = ob_beziercircle
cu_beziercurve_002.bevel_object = ob_beziercircle
cu_beziercurve.bevel_object = ob_beziercircle

# ---- collection membership
col_collection_1.objects.link(ob_beziercircle)
col_collection_1.objects.link(ob_beziercurve_011)
col_collection_1.objects.link(ob_beziercurve_010)
col_collection_1.objects.link(ob_beziercurve_009)
col_collection_1.objects.link(ob_beziercurve_008)
col_collection_1.objects.link(ob_beziercurve_007)
col_collection_1.objects.link(ob_beziercurve_006)
col_collection_1.objects.link(ob_beziercurve_005)
col_collection_1.objects.link(ob_beziercurve_004)
col_collection_1.objects.link(ob_beziercurve_003)
col_collection_1.objects.link(ob_beziercurve_002)
col_collection_1.objects.link(ob_beziercurve_001)
col_collection_1.objects.link(ob_beziercurve)
col_collection_1.objects.link(ob_rig)
col_collection_1.objects.link(ob_verticaljoint)
col_collection_1.objects.link(ob_lightdome)
col_collection_1.objects.link(ob_fillerlight)
col_collection_1.objects.link(ob_mainlight)
col_collection_1.objects.link(ob_camera)
col_collection_1.objects.link(ob_plane_001)
col_collection_1.objects.link(ob_cube_001)
def _layer_coll(name, lc=None):
    lc = lc or bpy.context.view_layer.layer_collection
    for c in lc.children:
        if c.name == name: return c
        r = _layer_coll(name, c)
        if r: return r
_layer_coll('Collection 1').holdout = True

# ---- scene / render settings (as saved in the file)
scene.camera = ob_camera
scene.frame_start = 1; scene.frame_end = 250; scene.frame_set(0)
scene.render.engine = 'BLENDER_EEVEE_NEXT'
scene.render.image_settings.compression = 0
scene.render.resolution_x = 96
scene.render.resolution_y = 96
scene.render.dither_intensity = 0.0
scene.render.film_transparent = True
scene.cycles.use_denoising = False
scene.cycles.samples = 128
scene.cycles.sampling_pattern = 'TABULATED_SOBOL'
scene.cycles.use_adaptive_sampling = False
scene.cycles.use_light_tree = False
scene.cycles.blur_glossy = 0.0
scene.cycles.sample_clamp_indirect = 0.0
scene.view_settings.view_transform = 'Standard'
bpy.context.view_layer.update()
